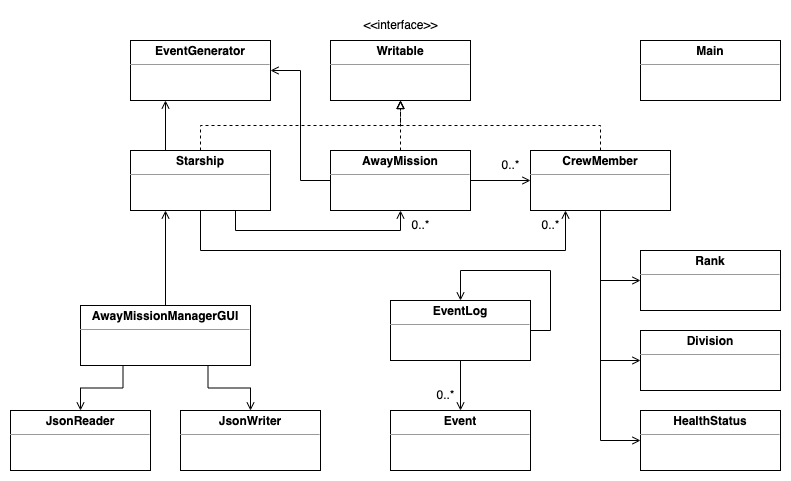

The diagram above was exported from draw.io. Its source (the exported page's mxGraphModel, read from the mxfile embedded in the PNG):
<mxGraphModel dx="786" dy="432" grid="1" gridSize="10" guides="1" tooltips="1" connect="1" arrows="1" fold="1" page="1" pageScale="1" pageWidth="827" pageHeight="1169" math="0" shadow="0">
  <root>
    <mxCell id="WIyWlLk6GJQsqaUBKTNV-0" />
    <mxCell id="WIyWlLk6GJQsqaUBKTNV-1" parent="WIyWlLk6GJQsqaUBKTNV-0" />
    <mxCell id="aJQKQY5-UKxQ7EKcwwX9-1" value="&lt;p style=&quot;margin:0px;margin-top:4px;text-align:center;&quot;&gt;&lt;b&gt;JsonWriter&lt;/b&gt;&lt;/p&gt;&lt;hr size=&quot;1&quot;&gt;&lt;div style=&quot;height:2px;&quot;&gt;&lt;/div&gt;" style="verticalAlign=top;align=left;overflow=fill;fontSize=12;fontFamily=Helvetica;html=1;" parent="WIyWlLk6GJQsqaUBKTNV-1" vertex="1">
      <mxGeometry x="190" y="410" width="140" height="60" as="geometry" />
    </mxCell>
    <mxCell id="aJQKQY5-UKxQ7EKcwwX9-2" value="&lt;p style=&quot;margin:0px;margin-top:4px;text-align:center;&quot;&gt;&lt;b&gt;JsonReader&lt;/b&gt;&lt;/p&gt;&lt;hr size=&quot;1&quot;&gt;&lt;div style=&quot;height:2px;&quot;&gt;&lt;/div&gt;" style="verticalAlign=top;align=left;overflow=fill;fontSize=12;fontFamily=Helvetica;html=1;" parent="WIyWlLk6GJQsqaUBKTNV-1" vertex="1">
      <mxGeometry x="20" y="410" width="140" height="60" as="geometry" />
    </mxCell>
    <mxCell id="aJQKQY5-UKxQ7EKcwwX9-5" value="&lt;p style=&quot;margin:0px;margin-top:4px;text-align:center;&quot;&gt;&lt;b&gt;HealthStatus&lt;/b&gt;&lt;/p&gt;&lt;hr size=&quot;1&quot;&gt;&lt;div style=&quot;height:2px;&quot;&gt;&lt;/div&gt;" style="verticalAlign=top;align=left;overflow=fill;fontSize=12;fontFamily=Helvetica;html=1;" parent="WIyWlLk6GJQsqaUBKTNV-1" vertex="1">
      <mxGeometry x="650" y="410" width="140" height="60" as="geometry" />
    </mxCell>
    <mxCell id="aJQKQY5-UKxQ7EKcwwX9-6" value="&lt;p style=&quot;margin:0px;margin-top:4px;text-align:center;&quot;&gt;&lt;b&gt;Division&lt;/b&gt;&lt;/p&gt;&lt;hr size=&quot;1&quot;&gt;&lt;div style=&quot;height:2px;&quot;&gt;&lt;/div&gt;" style="verticalAlign=top;align=left;overflow=fill;fontSize=12;fontFamily=Helvetica;html=1;" parent="WIyWlLk6GJQsqaUBKTNV-1" vertex="1">
      <mxGeometry x="650" y="330" width="140" height="60" as="geometry" />
    </mxCell>
    <mxCell id="aJQKQY5-UKxQ7EKcwwX9-7" value="&lt;p style=&quot;margin:0px;margin-top:4px;text-align:center;&quot;&gt;&lt;b&gt;Rank&lt;/b&gt;&lt;/p&gt;&lt;hr size=&quot;1&quot;&gt;&lt;div style=&quot;height:2px;&quot;&gt;&lt;/div&gt;" style="verticalAlign=top;align=left;overflow=fill;fontSize=12;fontFamily=Helvetica;html=1;" parent="WIyWlLk6GJQsqaUBKTNV-1" vertex="1">
      <mxGeometry x="650" y="250" width="140" height="60" as="geometry" />
    </mxCell>
    <mxCell id="aJQKQY5-UKxQ7EKcwwX9-51" style="edgeStyle=orthogonalEdgeStyle;rounded=0;orthogonalLoop=1;jettySize=auto;html=1;exitX=0.5;exitY=0;exitDx=0;exitDy=0;entryX=0.25;entryY=1;entryDx=0;entryDy=0;startArrow=none;startFill=0;endArrow=open;endFill=0;" parent="WIyWlLk6GJQsqaUBKTNV-1" source="aJQKQY5-UKxQ7EKcwwX9-8" target="aJQKQY5-UKxQ7EKcwwX9-14" edge="1">
      <mxGeometry relative="1" as="geometry" />
    </mxCell>
    <mxCell id="aJQKQY5-UKxQ7EKcwwX9-65" style="edgeStyle=orthogonalEdgeStyle;rounded=0;orthogonalLoop=1;jettySize=auto;html=1;exitX=0.25;exitY=1;exitDx=0;exitDy=0;startArrow=none;startFill=0;endArrow=open;endFill=0;" parent="WIyWlLk6GJQsqaUBKTNV-1" source="aJQKQY5-UKxQ7EKcwwX9-8" target="aJQKQY5-UKxQ7EKcwwX9-2" edge="1">
      <mxGeometry relative="1" as="geometry" />
    </mxCell>
    <mxCell id="aJQKQY5-UKxQ7EKcwwX9-67" style="edgeStyle=orthogonalEdgeStyle;rounded=0;orthogonalLoop=1;jettySize=auto;html=1;exitX=0.75;exitY=1;exitDx=0;exitDy=0;entryX=0.5;entryY=0;entryDx=0;entryDy=0;startArrow=none;startFill=0;endArrow=open;endFill=0;" parent="WIyWlLk6GJQsqaUBKTNV-1" source="aJQKQY5-UKxQ7EKcwwX9-8" target="aJQKQY5-UKxQ7EKcwwX9-1" edge="1">
      <mxGeometry relative="1" as="geometry" />
    </mxCell>
    <mxCell id="aJQKQY5-UKxQ7EKcwwX9-8" value="&lt;p style=&quot;margin:0px;margin-top:4px;text-align:center;&quot;&gt;&lt;b&gt;AwayMissionManagerGUI&lt;/b&gt;&lt;/p&gt;&lt;hr size=&quot;1&quot;&gt;&lt;div style=&quot;height:2px;&quot;&gt;&lt;/div&gt;" style="verticalAlign=top;align=left;overflow=fill;fontSize=12;fontFamily=Helvetica;html=1;" parent="WIyWlLk6GJQsqaUBKTNV-1" vertex="1">
      <mxGeometry x="90" y="305" width="170" height="60" as="geometry" />
    </mxCell>
    <mxCell id="aJQKQY5-UKxQ7EKcwwX9-9" value="&lt;p style=&quot;margin:0px;margin-top:4px;text-align:center;&quot;&gt;&lt;b&gt;Main&lt;/b&gt;&lt;/p&gt;&lt;hr size=&quot;1&quot;&gt;&lt;div style=&quot;height:2px;&quot;&gt;&lt;/div&gt;" style="verticalAlign=top;align=left;overflow=fill;fontSize=12;fontFamily=Helvetica;html=1;" parent="WIyWlLk6GJQsqaUBKTNV-1" vertex="1">
      <mxGeometry x="650" y="40" width="140" height="60" as="geometry" />
    </mxCell>
    <mxCell id="aJQKQY5-UKxQ7EKcwwX9-18" style="edgeStyle=orthogonalEdgeStyle;rounded=0;orthogonalLoop=1;jettySize=auto;html=1;exitX=0.5;exitY=1;exitDx=0;exitDy=0;entryX=0.5;entryY=0;entryDx=0;entryDy=0;endArrow=open;endFill=0;" parent="WIyWlLk6GJQsqaUBKTNV-1" source="aJQKQY5-UKxQ7EKcwwX9-10" target="aJQKQY5-UKxQ7EKcwwX9-11" edge="1">
      <mxGeometry relative="1" as="geometry" />
    </mxCell>
    <mxCell id="aJQKQY5-UKxQ7EKcwwX9-20" style="edgeStyle=orthogonalEdgeStyle;rounded=0;orthogonalLoop=1;jettySize=auto;html=1;exitX=1;exitY=0.5;exitDx=0;exitDy=0;entryX=0.5;entryY=0;entryDx=0;entryDy=0;endArrow=open;endFill=0;" parent="WIyWlLk6GJQsqaUBKTNV-1" source="aJQKQY5-UKxQ7EKcwwX9-10" target="aJQKQY5-UKxQ7EKcwwX9-10" edge="1">
      <mxGeometry relative="1" as="geometry">
        <mxPoint x="480" y="230" as="targetPoint" />
        <Array as="points">
          <mxPoint x="560" y="330" />
          <mxPoint x="560" y="270" />
          <mxPoint x="470" y="270" />
        </Array>
      </mxGeometry>
    </mxCell>
    <mxCell id="aJQKQY5-UKxQ7EKcwwX9-10" value="&lt;p style=&quot;margin:0px;margin-top:4px;text-align:center;&quot;&gt;&lt;b&gt;EventLog&lt;/b&gt;&lt;/p&gt;&lt;hr size=&quot;1&quot;&gt;&lt;div style=&quot;height:2px;&quot;&gt;&lt;/div&gt;" style="verticalAlign=top;align=left;overflow=fill;fontSize=12;fontFamily=Helvetica;html=1;" parent="WIyWlLk6GJQsqaUBKTNV-1" vertex="1">
      <mxGeometry x="400" y="300" width="140" height="60" as="geometry" />
    </mxCell>
    <mxCell id="aJQKQY5-UKxQ7EKcwwX9-11" value="&lt;p style=&quot;margin:0px;margin-top:4px;text-align:center;&quot;&gt;&lt;b&gt;Event&lt;/b&gt;&lt;/p&gt;&lt;hr size=&quot;1&quot;&gt;&lt;div style=&quot;height:2px;&quot;&gt;&lt;/div&gt;" style="verticalAlign=top;align=left;overflow=fill;fontSize=12;fontFamily=Helvetica;html=1;" parent="WIyWlLk6GJQsqaUBKTNV-1" vertex="1">
      <mxGeometry x="400" y="410" width="140" height="60" as="geometry" />
    </mxCell>
    <mxCell id="aJQKQY5-UKxQ7EKcwwX9-31" style="edgeStyle=orthogonalEdgeStyle;rounded=0;orthogonalLoop=1;jettySize=auto;html=1;exitX=0.5;exitY=0;exitDx=0;exitDy=0;entryX=0.5;entryY=1;entryDx=0;entryDy=0;dashed=1;startArrow=none;startFill=0;endArrow=block;endFill=0;" parent="WIyWlLk6GJQsqaUBKTNV-1" source="aJQKQY5-UKxQ7EKcwwX9-12" target="aJQKQY5-UKxQ7EKcwwX9-15" edge="1">
      <mxGeometry relative="1" as="geometry" />
    </mxCell>
    <mxCell id="aJQKQY5-UKxQ7EKcwwX9-42" style="edgeStyle=orthogonalEdgeStyle;rounded=0;orthogonalLoop=1;jettySize=auto;html=1;exitX=0.5;exitY=1;exitDx=0;exitDy=0;entryX=0;entryY=0.5;entryDx=0;entryDy=0;startArrow=none;startFill=0;endArrow=open;endFill=0;" parent="WIyWlLk6GJQsqaUBKTNV-1" source="aJQKQY5-UKxQ7EKcwwX9-12" target="aJQKQY5-UKxQ7EKcwwX9-5" edge="1">
      <mxGeometry relative="1" as="geometry" />
    </mxCell>
    <mxCell id="aJQKQY5-UKxQ7EKcwwX9-43" style="edgeStyle=orthogonalEdgeStyle;rounded=0;orthogonalLoop=1;jettySize=auto;html=1;exitX=0.5;exitY=1;exitDx=0;exitDy=0;entryX=0;entryY=0.5;entryDx=0;entryDy=0;startArrow=none;startFill=0;endArrow=open;endFill=0;" parent="WIyWlLk6GJQsqaUBKTNV-1" source="aJQKQY5-UKxQ7EKcwwX9-12" target="aJQKQY5-UKxQ7EKcwwX9-6" edge="1">
      <mxGeometry relative="1" as="geometry" />
    </mxCell>
    <mxCell id="aJQKQY5-UKxQ7EKcwwX9-44" style="edgeStyle=orthogonalEdgeStyle;rounded=0;orthogonalLoop=1;jettySize=auto;html=1;exitX=0.5;exitY=1;exitDx=0;exitDy=0;entryX=0;entryY=0.5;entryDx=0;entryDy=0;startArrow=none;startFill=0;endArrow=open;endFill=0;" parent="WIyWlLk6GJQsqaUBKTNV-1" source="aJQKQY5-UKxQ7EKcwwX9-12" target="aJQKQY5-UKxQ7EKcwwX9-7" edge="1">
      <mxGeometry relative="1" as="geometry" />
    </mxCell>
    <mxCell id="aJQKQY5-UKxQ7EKcwwX9-12" value="&lt;p style=&quot;margin:0px;margin-top:4px;text-align:center;&quot;&gt;&lt;b&gt;CrewMember&lt;/b&gt;&lt;/p&gt;&lt;hr size=&quot;1&quot;&gt;&lt;div style=&quot;height:2px;&quot;&gt;&lt;/div&gt;" style="verticalAlign=top;align=left;overflow=fill;fontSize=12;fontFamily=Helvetica;html=1;" parent="WIyWlLk6GJQsqaUBKTNV-1" vertex="1">
      <mxGeometry x="540" y="150" width="140" height="60" as="geometry" />
    </mxCell>
    <mxCell id="aJQKQY5-UKxQ7EKcwwX9-28" style="edgeStyle=orthogonalEdgeStyle;rounded=0;orthogonalLoop=1;jettySize=auto;html=1;exitX=0.5;exitY=0;exitDx=0;exitDy=0;entryX=0.5;entryY=1;entryDx=0;entryDy=0;startArrow=none;startFill=0;endArrow=block;endFill=0;dashed=1;" parent="WIyWlLk6GJQsqaUBKTNV-1" source="aJQKQY5-UKxQ7EKcwwX9-13" target="aJQKQY5-UKxQ7EKcwwX9-15" edge="1">
      <mxGeometry relative="1" as="geometry" />
    </mxCell>
    <mxCell id="aJQKQY5-UKxQ7EKcwwX9-33" style="edgeStyle=orthogonalEdgeStyle;rounded=0;orthogonalLoop=1;jettySize=auto;html=1;exitX=1;exitY=0.5;exitDx=0;exitDy=0;entryX=0;entryY=0.5;entryDx=0;entryDy=0;startArrow=none;startFill=0;endArrow=open;endFill=0;" parent="WIyWlLk6GJQsqaUBKTNV-1" source="aJQKQY5-UKxQ7EKcwwX9-13" target="aJQKQY5-UKxQ7EKcwwX9-12" edge="1">
      <mxGeometry relative="1" as="geometry" />
    </mxCell>
    <mxCell id="FbP8irdFgi38vx5jaGcH-2" style="edgeStyle=orthogonalEdgeStyle;rounded=0;orthogonalLoop=1;jettySize=auto;html=1;exitX=0;exitY=0.5;exitDx=0;exitDy=0;entryX=1;entryY=0.5;entryDx=0;entryDy=0;endArrow=open;endFill=0;" parent="WIyWlLk6GJQsqaUBKTNV-1" source="aJQKQY5-UKxQ7EKcwwX9-13" target="FbP8irdFgi38vx5jaGcH-0" edge="1">
      <mxGeometry relative="1" as="geometry" />
    </mxCell>
    <mxCell id="aJQKQY5-UKxQ7EKcwwX9-13" value="&lt;p style=&quot;margin:0px;margin-top:4px;text-align:center;&quot;&gt;&lt;b&gt;AwayMission&lt;/b&gt;&lt;/p&gt;&lt;hr size=&quot;1&quot;&gt;&lt;div style=&quot;height:2px;&quot;&gt;&lt;/div&gt;" style="verticalAlign=top;align=left;overflow=fill;fontSize=12;fontFamily=Helvetica;html=1;" parent="WIyWlLk6GJQsqaUBKTNV-1" vertex="1">
      <mxGeometry x="340" y="150" width="140" height="60" as="geometry" />
    </mxCell>
    <mxCell id="aJQKQY5-UKxQ7EKcwwX9-32" style="edgeStyle=orthogonalEdgeStyle;rounded=0;orthogonalLoop=1;jettySize=auto;html=1;exitX=0.5;exitY=0;exitDx=0;exitDy=0;entryX=0.5;entryY=1;entryDx=0;entryDy=0;dashed=1;startArrow=none;startFill=0;endArrow=block;endFill=0;" parent="WIyWlLk6GJQsqaUBKTNV-1" source="aJQKQY5-UKxQ7EKcwwX9-14" target="aJQKQY5-UKxQ7EKcwwX9-15" edge="1">
      <mxGeometry relative="1" as="geometry" />
    </mxCell>
    <mxCell id="aJQKQY5-UKxQ7EKcwwX9-39" style="edgeStyle=orthogonalEdgeStyle;rounded=0;orthogonalLoop=1;jettySize=auto;html=1;exitX=0.75;exitY=1;exitDx=0;exitDy=0;entryX=0.5;entryY=1;entryDx=0;entryDy=0;startArrow=none;startFill=0;endArrow=open;endFill=0;" parent="WIyWlLk6GJQsqaUBKTNV-1" source="aJQKQY5-UKxQ7EKcwwX9-14" target="aJQKQY5-UKxQ7EKcwwX9-13" edge="1">
      <mxGeometry relative="1" as="geometry">
        <Array as="points">
          <mxPoint x="245" y="230" />
          <mxPoint x="410" y="230" />
        </Array>
      </mxGeometry>
    </mxCell>
    <mxCell id="aJQKQY5-UKxQ7EKcwwX9-46" style="edgeStyle=orthogonalEdgeStyle;rounded=0;orthogonalLoop=1;jettySize=auto;html=1;exitX=0.5;exitY=1;exitDx=0;exitDy=0;entryX=0.25;entryY=1;entryDx=0;entryDy=0;startArrow=none;startFill=0;endArrow=open;endFill=0;" parent="WIyWlLk6GJQsqaUBKTNV-1" source="aJQKQY5-UKxQ7EKcwwX9-14" target="aJQKQY5-UKxQ7EKcwwX9-12" edge="1">
      <mxGeometry relative="1" as="geometry">
        <Array as="points">
          <mxPoint x="210" y="250" />
          <mxPoint x="575" y="250" />
        </Array>
      </mxGeometry>
    </mxCell>
    <mxCell id="FbP8irdFgi38vx5jaGcH-1" style="edgeStyle=orthogonalEdgeStyle;rounded=0;orthogonalLoop=1;jettySize=auto;html=1;exitX=0.25;exitY=0;exitDx=0;exitDy=0;entryX=0.25;entryY=1;entryDx=0;entryDy=0;endArrow=open;endFill=0;" parent="WIyWlLk6GJQsqaUBKTNV-1" source="aJQKQY5-UKxQ7EKcwwX9-14" target="FbP8irdFgi38vx5jaGcH-0" edge="1">
      <mxGeometry relative="1" as="geometry" />
    </mxCell>
    <mxCell id="aJQKQY5-UKxQ7EKcwwX9-14" value="&lt;p style=&quot;margin:0px;margin-top:4px;text-align:center;&quot;&gt;&lt;b&gt;Starship&lt;/b&gt;&lt;/p&gt;&lt;hr size=&quot;1&quot;&gt;&lt;div style=&quot;height:2px;&quot;&gt;&lt;/div&gt;" style="verticalAlign=top;align=left;overflow=fill;fontSize=12;fontFamily=Helvetica;html=1;" parent="WIyWlLk6GJQsqaUBKTNV-1" vertex="1">
      <mxGeometry x="140" y="150" width="140" height="60" as="geometry" />
    </mxCell>
    <mxCell id="aJQKQY5-UKxQ7EKcwwX9-15" value="&lt;p style=&quot;margin:0px;margin-top:4px;text-align:center;&quot;&gt;&lt;b&gt;Writable&lt;/b&gt;&lt;/p&gt;&lt;hr size=&quot;1&quot;&gt;&lt;div style=&quot;height:2px;&quot;&gt;&lt;/div&gt;" style="verticalAlign=top;align=left;overflow=fill;fontSize=12;fontFamily=Helvetica;html=1;" parent="WIyWlLk6GJQsqaUBKTNV-1" vertex="1">
      <mxGeometry x="340" y="40" width="140" height="60" as="geometry" />
    </mxCell>
    <mxCell id="aJQKQY5-UKxQ7EKcwwX9-17" value="&amp;lt;&amp;lt;interface&amp;gt;&amp;gt;" style="text;html=1;align=center;verticalAlign=middle;resizable=0;points=[];autosize=1;strokeColor=none;fillColor=none;" parent="WIyWlLk6GJQsqaUBKTNV-1" vertex="1">
      <mxGeometry x="360" y="10" width="100" height="30" as="geometry" />
    </mxCell>
    <mxCell id="aJQKQY5-UKxQ7EKcwwX9-19" value="0..*" style="text;html=1;align=center;verticalAlign=middle;resizable=0;points=[];autosize=1;strokeColor=none;fillColor=none;" parent="WIyWlLk6GJQsqaUBKTNV-1" vertex="1">
      <mxGeometry x="435" y="380" width="40" height="30" as="geometry" />
    </mxCell>
    <mxCell id="aJQKQY5-UKxQ7EKcwwX9-34" value="0..*" style="text;html=1;align=center;verticalAlign=middle;resizable=0;points=[];autosize=1;strokeColor=none;fillColor=none;" parent="WIyWlLk6GJQsqaUBKTNV-1" vertex="1">
      <mxGeometry x="500" y="150" width="40" height="30" as="geometry" />
    </mxCell>
    <mxCell id="aJQKQY5-UKxQ7EKcwwX9-47" value="0..*" style="text;html=1;align=center;verticalAlign=middle;resizable=0;points=[];autosize=1;strokeColor=none;fillColor=none;" parent="WIyWlLk6GJQsqaUBKTNV-1" vertex="1">
      <mxGeometry x="410" y="210" width="40" height="30" as="geometry" />
    </mxCell>
    <mxCell id="aJQKQY5-UKxQ7EKcwwX9-48" value="0..*" style="text;html=1;align=center;verticalAlign=middle;resizable=0;points=[];autosize=1;strokeColor=none;fillColor=none;" parent="WIyWlLk6GJQsqaUBKTNV-1" vertex="1">
      <mxGeometry x="540" y="210" width="40" height="30" as="geometry" />
    </mxCell>
    <mxCell id="FbP8irdFgi38vx5jaGcH-0" value="&lt;p style=&quot;margin:0px;margin-top:4px;text-align:center;&quot;&gt;&lt;b&gt;EventGenerator&lt;/b&gt;&lt;/p&gt;&lt;hr size=&quot;1&quot;&gt;&lt;div style=&quot;height:2px;&quot;&gt;&lt;/div&gt;" style="verticalAlign=top;align=left;overflow=fill;fontSize=12;fontFamily=Helvetica;html=1;" parent="WIyWlLk6GJQsqaUBKTNV-1" vertex="1">
      <mxGeometry x="140" y="40" width="140" height="60" as="geometry" />
    </mxCell>
  </root>
</mxGraphModel>